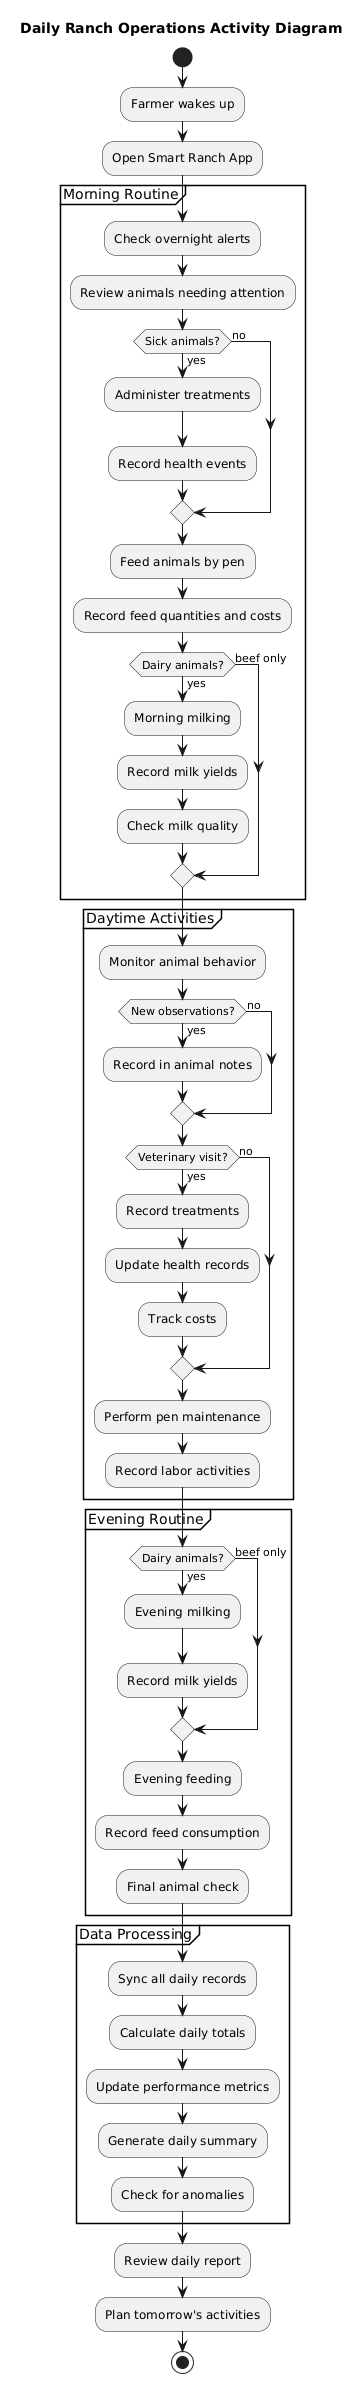

The diagram above was rendered by PlantUML. Its source (embedded in the PNG):
@startuml
title Daily Ranch Operations Activity Diagram

start
:Farmer wakes up;
:Open Smart Ranch App;

partition "Morning Routine" {
  :Check overnight alerts;
  :Review animals needing attention;
  
  if (Sick animals?) then (yes)
    :Administer treatments;
    :Record health events;
  else (no)
  endif
  
  :Feed animals by pen;
  :Record feed quantities and costs;
  
  if (Dairy animals?) then (yes)
    :Morning milking;
    :Record milk yields;
    :Check milk quality;
  else (beef only)
  endif
}

partition "Daytime Activities" {
  :Monitor animal behavior;
  
  if (New observations?) then (yes)
    :Record in animal notes;
  else (no)
  endif
  
  if (Veterinary visit?) then (yes)
    :Record treatments;
    :Update health records;
    :Track costs;
  else (no)
  endif
  
  :Perform pen maintenance;
  :Record labor activities;
}

partition "Evening Routine" {
  if (Dairy animals?) then (yes)
    :Evening milking;
    :Record milk yields;
  else (beef only)
  endif
  
  :Evening feeding;
  :Record feed consumption;
  :Final animal check;
}

partition "Data Processing" {
  :Sync all daily records;
  :Calculate daily totals;
  :Update performance metrics;
  :Generate daily summary;
  :Check for anomalies;
}

:Review daily report;
:Plan tomorrow's activities;
stop
@enduml